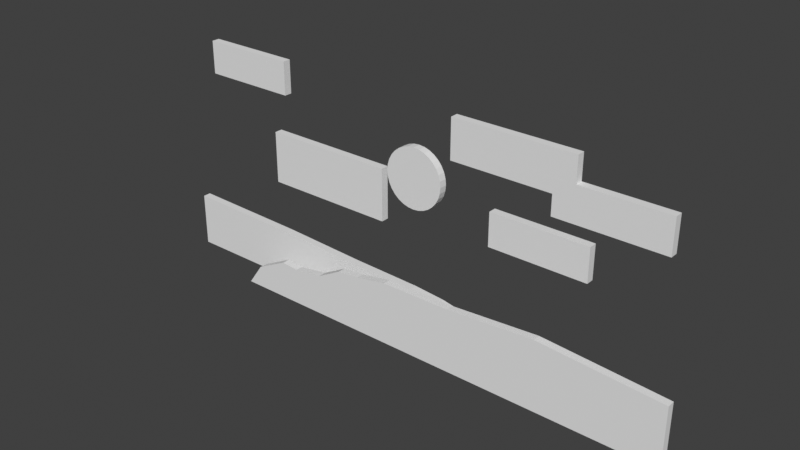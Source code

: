 # Source: untitled.blend  (saved by Blender 3.1.7; exported with 4.5.12 LTS)
import bpy
from mathutils import Matrix  # noqa: F401  (used for matrix-valued properties, if any)

bpy.ops.wm.read_factory_settings(use_empty=True)
scene = bpy.context.scene
scene.name = 'Scene'

# ---- collections
col_collection = bpy.data.collections.new('Collection'); scene.collection.children.link(col_collection)

# ---- world
world_world = bpy.data.worlds.new('World'); scene.world = world_world
world_world.use_nodes = True; world_world.node_tree.nodes.clear()
_N = world_world.node_tree.nodes; _L = world_world.node_tree.links
n0 = _N.new('ShaderNodeOutputWorld'); n0.name = 'World Output'; n0.location = (300, 300)
n1 = _N.new('ShaderNodeBackground'); n1.name = 'Background'; n1.location = (10, 300)
n1.inputs[0].default_value = (0.05088, 0.05088, 0.05088, 1.0)
_L.new(n1.outputs[0], n0.inputs[0])
n0.is_active_output = True
world_world.color = (0.05088, 0.05088, 0.05088)
world_world.use_sun_shadow = False
world_world.sun_shadow_jitter_overblur = 0.0

# ---- meshes
me_x = bpy.data.meshes.new('円')
me_x.from_pydata([(-0.001304, 0.4136, -3.765e-08), (-0.002609, 2.356, -7.53e-08), (-1.157, 2.356, 1.182e-08), (-1.104, 1.325, 7.859e-09), (-1.02, 0.5747, 1.486e-09), (-0.9808, -0.02734, 0.0), (-0.9239, -0.3004, 0.0), (-0.8315, -0.4923, 0.0), (-0.7071, -0.7071, 0.0), (-0.5556, -1.193, 0.0), (-0.3827, -1.271, 0.0), (-0.1951, -1.498, 0.0), (8.742e-08, -1.624, 0.0), (-0.001304, 0.4136, -0.1654), (-0.002609, 2.356, -0.1654), (-1.157, 2.356, -0.1654), (-1.104, 1.325, -0.1654), (-1.02, 0.5747, -0.1654), (-0.9808, -0.02734, -0.1654), (-0.9239, -0.3004, -0.1654), (-0.8315, -0.4923, -0.1654), (-0.7071, -0.7071, -0.1654), (-0.5556, -1.193, -0.1654), (-0.3827, -1.271, -0.1654), (-0.1951, -1.498, -0.1654), (8.742e-08, -1.624, -0.1654)], [], [(5, 6, 7, 8, 9, 10, 11, 12, 0, 4), (1, 3, 4, 0), (1, 2, 3), (18, 17, 13, 25, 24, 23, 22, 21, 20, 19), (14, 13, 17, 16), (14, 16, 15), (5, 4, 17, 18), (6, 5, 18, 19), (7, 6, 19, 20), (1, 0, 13, 14), (8, 7, 20, 21), (0, 12, 25, 13), (9, 8, 21, 22), (2, 1, 14, 15), (10, 9, 22, 23), (3, 2, 15, 16), (11, 10, 23, 24), (4, 3, 16, 17), (12, 11, 24, 25)])
_uv = me_x.uv_layers.new(name='UVマップ')
_uv.uv.foreach_set('vector', [0.0, 0.0, 0.0, 0.0, 0.0, 0.0, 0.0, 0.0, 0.0, 0.0, 0.0, 0.0, 0.0, 0.0, 0.0, 0.0, 0.0, 0.0, 0.0, 0.0, 0.0, 0.0, 0.0, 0.0, 0.0, 0.0, 0.0, 0.0, 0.0, 0.0, 0.0, 0.0, 0.0, 0.0, 0.0, 0.0, 0.0, 0.0, 0.0, 0.0, 0.0, 0.0, 0.0, 0.0, 0.0, 0.0, 0.0, 0.0, 0.0, 0.0, 0.0, 0.0, 0.0, 0.0, 0.0, 0.0, 0.0, 0.0, 0.0, 0.0, 0.0, 0.0, 0.0, 0.0, 0.0, 0.0, 0.0, 0.0, 0.0, 0.0, 0.0, 0.0, 0.0, 0.0, 0.0, 0.0, 0.0, 0.0, 0.0, 0.0, 0.0, 0.0, 0.0, 0.0, 0.0, 0.0, 0.0, 0.0, 0.0, 0.0, 0.0, 0.0, 0.0, 0.0, 0.0, 0.0, 0.0, 0.0, 0.0, 0.0, 0.0, 0.0, 0.0, 0.0, 0.0, 0.0, 0.0, 0.0, 0.0, 0.0, 0.0, 0.0, 0.0, 0.0, 0.0, 0.0, 0.0, 0.0, 0.0, 0.0, 0.0, 0.0, 0.0, 0.0, 0.0, 0.0, 0.0, 0.0, 0.0, 0.0, 0.0, 0.0, 0.0, 0.0, 0.0, 0.0, 0.0, 0.0, 0.0, 0.0, 0.0, 0.0, 0.0, 0.0, 0.0, 0.0, 0.0, 0.0, 0.0, 0.0, 0.0, 0.0, 0.0, 0.0, 0.0, 0.0, 0.0, 0.0, 0.0, 0.0, 0.0, 0.0, 0.0, 0.0, 0.0, 0.0, 0.0, 0.0, 0.0, 0.0, 0.0, 0.0])
me_x.use_remesh_fix_poles = True
me_x.use_remesh_preserve_attributes = False
me_x.update()
me_001 = bpy.data.meshes.new('円.001')
me_001.from_pydata([(-0.001304, 0.4136, -3.765e-08), (-0.002609, 2.356, -7.53e-08), (-1.291, 2.356, 1.702e-09), (-1.471, 1.325, -1.982e-08), (-1.342, 0.5747, -2.282e-08), (-1.334, -0.02734, -2.665e-08), (-1.206, -0.3004, -2.126e-08), (-1.167, -0.4923, -2.536e-08), (-0.8736, -0.7071, -1.257e-08), (-0.7791, -0.9676, -1.687e-08), (-0.8155, -1.117, -3.268e-08), (-0.4647, -1.396, -5.863e-08), (8.742e-08, -1.529, 0.0), (-0.001304, 0.4136, 0.1654), (-0.002609, 2.356, 0.1654), (-1.291, 2.356, 0.1654), (-1.471, 1.325, 0.1654), (-1.342, 0.5747, 0.1654), (-1.334, -0.02734, 0.1654), (-1.206, -0.3004, 0.1654), (-1.167, -0.4923, 0.1654), (-0.8736, -0.7071, 0.1654), (-0.7791, -0.9676, 0.1654), (-0.8155, -1.117, 0.1654), (-0.4647, -1.396, 0.1654), (8.742e-08, -1.529, 0.1654)], [], [(5, 4, 0, 12, 11, 10, 9, 8, 7, 6), (1, 0, 4, 3), (1, 3, 2), (18, 19, 20, 21, 22, 23, 24, 25, 13, 17), (14, 16, 17, 13), (14, 15, 16), (11, 24, 23, 10), (4, 17, 16, 3), (12, 25, 24, 11), (5, 18, 17, 4), (6, 19, 18, 5), (7, 20, 19, 6), (1, 14, 13, 0), (8, 21, 20, 7), (0, 13, 25, 12), (9, 22, 21, 8), (2, 15, 14, 1), (10, 23, 22, 9), (3, 16, 15, 2)])
_uv = me_001.uv_layers.new(name='UVマップ')
_uv.uv.foreach_set('vector', [0.0, 0.0, 0.0, 0.0, 0.0, 0.0, 0.0, 0.0, 0.0, 0.0, 0.0, 0.0, 0.0, 0.0, 0.0, 0.0, 0.0, 0.0, 0.0, 0.0, 0.0, 0.0, 0.0, 0.0, 0.0, 0.0, 0.0, 0.0, 0.0, 0.0, 0.0, 0.0, 0.0, 0.0, 0.0, 0.0, 0.0, 0.0, 0.0, 0.0, 0.0, 0.0, 0.0, 0.0, 0.0, 0.0, 0.0, 0.0, 0.0, 0.0, 0.0, 0.0, 0.0, 0.0, 0.0, 0.0, 0.0, 0.0, 0.0, 0.0, 0.0, 0.0, 0.0, 0.0, 0.0, 0.0, 0.0, 0.0, 0.0, 0.0, 0.0, 0.0, 0.0, 0.0, 0.0, 0.0, 0.0, 0.0, 0.0, 0.0, 0.0, 0.0, 0.0, 0.0, 0.0, 0.0, 0.0, 0.0, 0.0, 0.0, 0.0, 0.0, 0.0, 0.0, 0.0, 0.0, 0.0, 0.0, 0.0, 0.0, 0.0, 0.0, 0.0, 0.0, 0.0, 0.0, 0.0, 0.0, 0.0, 0.0, 0.0, 0.0, 0.0, 0.0, 0.0, 0.0, 0.0, 0.0, 0.0, 0.0, 0.0, 0.0, 0.0, 0.0, 0.0, 0.0, 0.0, 0.0, 0.0, 0.0, 0.0, 0.0, 0.0, 0.0, 0.0, 0.0, 0.0, 0.0, 0.0, 0.0, 0.0, 0.0, 0.0, 0.0, 0.0, 0.0, 0.0, 0.0, 0.0, 0.0, 0.0, 0.0, 0.0, 0.0, 0.0, 0.0, 0.0, 0.0, 0.0, 0.0, 0.0, 0.0, 0.0, 0.0, 0.0, 0.0, 0.0, 0.0, 0.0, 0.0, 0.0, 0.0])
me_001.use_remesh_fix_poles = True
me_001.use_remesh_preserve_attributes = False
me_001.update()
me_002 = bpy.data.meshes.new('円.002')
me_002.from_pydata([(-1.505, 1.0, 1.136e-07), (-1.7, 0.9808, 1.136e-07), (-1.888, 0.9239, 1.136e-07), (-2.061, 0.8315, 1.136e-07), (-2.212, 0.7071, 1.136e-07), (-2.337, 0.5556, 1.136e-07), (-2.429, 0.3827, 1.136e-07), (-2.486, 0.1951, 1.136e-07), (-2.505, -4.371e-08, 1.136e-07), (-2.486, -0.1951, 1.136e-07), (-2.429, -0.3827, 1.136e-07), (-2.337, -0.5556, 1.136e-07), (-2.212, -0.7071, 1.136e-07), (-2.061, -0.8315, 1.136e-07), (-1.888, -0.9239, 1.136e-07), (-1.7, -0.9808, 1.136e-07), (-1.505, -1.0, 1.136e-07), (-1.31, -0.9808, 1.136e-07), (-1.123, -0.9239, 1.136e-07), (-0.9497, -0.8315, 1.136e-07), (-0.7982, -0.7071, 1.136e-07), (-0.6738, -0.5556, 1.136e-07), (-0.5814, -0.3827, 1.136e-07), (-0.5245, -0.1951, 1.136e-07), (-0.5053, 1.192e-08, 1.136e-07), (-0.5245, 0.1951, 1.136e-07), (-0.5814, 0.3827, 1.136e-07), (-0.6738, 0.5556, 1.136e-07), (-0.7982, 0.7071, 1.136e-07), (-0.9497, 0.8315, 1.136e-07), (-1.123, 0.9239, 1.136e-07), (-1.31, 0.9808, 1.136e-07), (-1.505, 1.0, -0.2645), (-1.7, 0.9808, -0.2645), (-1.888, 0.9239, -0.2645), (-2.061, 0.8315, -0.2645), (-2.212, 0.7071, -0.2645), (-2.337, 0.5556, -0.2645), (-2.429, 0.3827, -0.2645), (-2.486, 0.1951, -0.2645), (-2.505, -4.371e-08, -0.2645), (-2.486, -0.1951, -0.2645), (-2.429, -0.3827, -0.2645), (-2.337, -0.5556, -0.2645), (-2.212, -0.7071, -0.2645), (-2.061, -0.8315, -0.2645), (-1.888, -0.9239, -0.2645), (-1.7, -0.9808, -0.2645), (-1.505, -1.0, -0.2645), (-1.31, -0.9808, -0.2645), (-1.123, -0.9239, -0.2645), (-0.9497, -0.8315, -0.2645), (-0.7982, -0.7071, -0.2645), (-0.6738, -0.5556, -0.2645), (-0.5814, -0.3827, -0.2645), (-0.5245, -0.1951, -0.2645), (-0.5053, 1.192e-08, -0.2645), (-0.5245, 0.1951, -0.2645), (-0.5814, 0.3827, -0.2645), (-0.6738, 0.5556, -0.2645), (-0.7982, 0.7071, -0.2645), (-0.9497, 0.8315, -0.2645), (-1.123, 0.9239, -0.2645), (-1.31, 0.9808, -0.2645)], [], [(1, 2, 3, 4, 5, 6, 7, 8, 9, 10, 11, 12, 13, 14, 15, 16, 17, 18, 19, 20, 21, 22, 23, 24, 25, 26, 27, 28, 29, 30, 31, 0), (33, 32, 63, 62, 61, 60, 59, 58, 57, 56, 55, 54, 53, 52, 51, 50, 49, 48, 47, 46, 45, 44, 43, 42, 41, 40, 39, 38, 37, 36, 35, 34), (24, 56, 57, 25), (11, 43, 44, 12), (25, 57, 58, 26), (12, 44, 45, 13), (26, 58, 59, 27), (13, 45, 46, 14), (0, 32, 33, 1), (27, 59, 60, 28), (14, 46, 47, 15), (1, 33, 34, 2), (28, 60, 61, 29), (15, 47, 48, 16), (2, 34, 35, 3), (29, 61, 62, 30), (16, 48, 49, 17), (3, 35, 36, 4), (30, 62, 63, 31), (17, 49, 50, 18), (4, 36, 37, 5), (31, 63, 32, 0), (18, 50, 51, 19), (5, 37, 38, 6), (19, 51, 52, 20), (6, 38, 39, 7), (20, 52, 53, 21), (7, 39, 40, 8), (21, 53, 54, 22), (8, 40, 41, 9), (22, 54, 55, 23), (9, 41, 42, 10), (23, 55, 56, 24), (10, 42, 43, 11)])
_uv = me_002.uv_layers.new(name='UVマップ')
_uv.uv.foreach_set('vector', [0.0, 0.0, 0.0, 0.0, 0.0, 0.0, 0.0, 0.0, 0.0, 0.0, 0.0, 0.0, 0.0, 0.0, 0.0, 0.0, 0.0, 0.0, 0.0, 0.0, 0.0, 0.0, 0.0, 0.0, 0.0, 0.0, 0.0, 0.0, 0.0, 0.0, 0.0, 0.0, 0.0, 0.0, 0.0, 0.0, 0.0, 0.0, 0.0, 0.0, 0.0, 0.0, 0.0, 0.0, 0.0, 0.0, 0.0, 0.0, 0.0, 0.0, 0.0, 0.0, 0.0, 0.0, 0.0, 0.0, 0.0, 0.0, 0.0, 0.0, 0.0, 0.0, 0.0, 0.0, 0.0, 0.0, 0.0, 0.0, 0.0, 0.0, 0.0, 0.0, 0.0, 0.0, 0.0, 0.0, 0.0, 0.0, 0.0, 0.0, 0.0, 0.0, 0.0, 0.0, 0.0, 0.0, 0.0, 0.0, 0.0, 0.0, 0.0, 0.0, 0.0, 0.0, 0.0, 0.0, 0.0, 0.0, 0.0, 0.0, 0.0, 0.0, 0.0, 0.0, 0.0, 0.0, 0.0, 0.0, 0.0, 0.0, 0.0, 0.0, 0.0, 0.0, 0.0, 0.0, 0.0, 0.0, 0.0, 0.0, 0.0, 0.0, 0.0, 0.0, 0.0, 0.0, 0.0, 0.0, 0.0, 0.0, 0.0, 0.0, 0.0, 0.0, 0.0, 0.0, 0.0, 0.0, 0.0, 0.0, 0.0, 0.0, 0.0, 0.0, 0.0, 0.0, 0.0, 0.0, 0.0, 0.0, 0.0, 0.0, 0.0, 0.0, 0.0, 0.0, 0.0, 0.0, 0.0, 0.0, 0.0, 0.0, 0.0, 0.0, 0.0, 0.0, 0.0, 0.0, 0.0, 0.0, 0.0, 0.0, 0.0, 0.0, 0.0, 0.0, 0.0, 0.0, 0.0, 0.0, 0.0, 0.0, 0.0, 0.0, 0.0, 0.0, 0.0, 0.0, 0.0, 0.0, 0.0, 0.0, 0.0, 0.0, 0.0, 0.0, 0.0, 0.0, 0.0, 0.0, 0.0, 0.0, 0.0, 0.0, 0.0, 0.0, 0.0, 0.0, 0.0, 0.0, 0.0, 0.0, 0.0, 0.0, 0.0, 0.0, 0.0, 0.0, 0.0, 0.0, 0.0, 0.0, 0.0, 0.0, 0.0, 0.0, 0.0, 0.0, 0.0, 0.0, 0.0, 0.0, 0.0, 0.0, 0.0, 0.0, 0.0, 0.0, 0.0, 0.0, 0.0, 0.0, 0.0, 0.0, 0.0, 0.0, 0.0, 0.0, 0.0, 0.0, 0.0, 0.0, 0.0, 0.0, 0.0, 0.0, 0.0, 0.0, 0.0, 0.0, 0.0, 0.0, 0.0, 0.0, 0.0, 0.0, 0.0, 0.0, 0.0, 0.0, 0.0, 0.0, 0.0, 0.0, 0.0, 0.0, 0.0, 0.0, 0.0, 0.0, 0.0, 0.0, 0.0, 0.0, 0.0, 0.0, 0.0, 0.0, 0.0, 0.0, 0.0, 0.0, 0.0, 0.0, 0.0, 0.0, 0.0, 0.0, 0.0, 0.0, 0.0, 0.0, 0.0, 0.0, 0.0, 0.0, 0.0, 0.0, 0.0, 0.0, 0.0, 0.0, 0.0, 0.0, 0.0, 0.0, 0.0, 0.0, 0.0, 0.0, 0.0, 0.0, 0.0, 0.0, 0.0, 0.0, 0.0, 0.0, 0.0, 0.0, 0.0, 0.0, 0.0, 0.0, 0.0, 0.0, 0.0, 0.0, 0.0, 0.0, 0.0, 0.0, 0.0, 0.0, 0.0, 0.0, 0.0, 0.0, 0.0, 0.0, 0.0, 0.0, 0.0, 0.0, 0.0, 0.0, 0.0, 0.0, 0.0, 0.0, 0.0, 0.0, 0.0, 0.0, 0.0, 0.0, 0.0, 0.0, 0.0, 0.0, 0.0, 0.0, 0.0, 0.0, 0.0, 0.0, 0.0, 0.0, 0.0, 0.0, 0.0, 0.0, 0.0, 0.0])
me_002.use_remesh_fix_poles = True
me_002.use_remesh_preserve_attributes = False
me_002.update()
me_x_1 = bpy.data.meshes.new('平面')
me_x_1.from_pydata([(-1.0, -1.0, 0.0), (1.0, -1.0, 0.0), (-1.0, 1.0, 0.0), (1.0, 1.0, 0.0), (-1.0, -1.0, -0.2094), (1.0, -1.0, -0.2094), (-1.0, 1.0, -0.2094), (1.0, 1.0, -0.2094)], [], [(0, 1, 3, 2), (4, 6, 7, 5), (0, 4, 5, 1), (1, 5, 7, 3), (2, 6, 4, 0), (3, 7, 6, 2)])
_uv = me_x_1.uv_layers.new(name='UVマップ')
_uv.uv.foreach_set('vector', [0.0, 0.0, 1.0, 0.0, 1.0, 1.0, 0.0, 1.0, 0.0, 0.0, 0.0, 1.0, 1.0, 1.0, 1.0, 0.0, 0.0, 0.0, 0.0, 0.0, 1.0, 0.0, 1.0, 0.0, 1.0, 0.0, 1.0, 0.0, 1.0, 1.0, 1.0, 1.0, 0.0, 1.0, 0.0, 1.0, 0.0, 0.0, 0.0, 0.0, 1.0, 1.0, 1.0, 1.0, 0.0, 1.0, 0.0, 1.0])
me_x_1.use_remesh_fix_poles = True
me_x_1.use_remesh_preserve_attributes = False
me_x_1.update()
me_001_1 = bpy.data.meshes.new('平面.001')
me_001_1.from_pydata([(-1.0, -1.0, 0.0), (1.0, -1.0, 0.0), (-1.0, 1.0, 0.0), (1.0, 1.0, 0.0), (-1.0, -1.0, -0.1654), (1.0, -1.0, -0.1654), (-1.0, 1.0, -0.1654), (1.0, 1.0, -0.1654)], [], [(0, 1, 3, 2), (4, 6, 7, 5), (3, 7, 6, 2), (0, 4, 5, 1), (1, 5, 7, 3), (2, 6, 4, 0)])
_uv = me_001_1.uv_layers.new(name='UVマップ')
_uv.uv.foreach_set('vector', [0.0, 0.0, 1.0, 0.0, 1.0, 1.0, 0.0, 1.0, 0.0, 0.0, 0.0, 1.0, 1.0, 1.0, 1.0, 0.0, 1.0, 1.0, 1.0, 1.0, 0.0, 1.0, 0.0, 1.0, 0.0, 0.0, 0.0, 0.0, 1.0, 0.0, 1.0, 0.0, 1.0, 0.0, 1.0, 0.0, 1.0, 1.0, 1.0, 1.0, 0.0, 1.0, 0.0, 1.0, 0.0, 0.0, 0.0, 0.0])
me_001_1.use_remesh_fix_poles = True
me_001_1.use_remesh_preserve_attributes = False
me_001_1.update()
me_002_1 = bpy.data.meshes.new('平面.002')
me_002_1.from_pydata([(-1.0, -1.0, 0.0), (1.0, -1.0, 0.0), (-1.0, 1.0, 0.0), (1.0, 1.0, 0.0), (-1.0, -1.0, -0.1819), (1.0, -1.0, -0.1819), (-1.0, 1.0, -0.1819), (1.0, 1.0, -0.1819)], [], [(0, 1, 3, 2), (4, 6, 7, 5), (1, 5, 7, 3), (2, 6, 4, 0), (3, 7, 6, 2), (0, 4, 5, 1)])
_uv = me_002_1.uv_layers.new(name='UVマップ')
_uv.uv.foreach_set('vector', [0.0, 0.0, 1.0, 0.0, 1.0, 1.0, 0.0, 1.0, 0.0, 0.0, 0.0, 1.0, 1.0, 1.0, 1.0, 0.0, 1.0, 0.0, 1.0, 0.0, 1.0, 1.0, 1.0, 1.0, 0.0, 1.0, 0.0, 1.0, 0.0, 0.0, 0.0, 0.0, 1.0, 1.0, 1.0, 1.0, 0.0, 1.0, 0.0, 1.0, 0.0, 0.0, 0.0, 0.0, 1.0, 0.0, 1.0, 0.0])
me_002_1.use_remesh_fix_poles = True
me_002_1.use_remesh_preserve_attributes = False
me_002_1.update()
me_003 = bpy.data.meshes.new('平面.003')
me_003.from_pydata([(-1.0, -1.0, 0.0), (1.0, -1.0, 0.0), (-1.0, 1.0, 0.0), (1.0, 1.0, 0.0), (-1.0, -1.0, -0.2285), (1.0, -1.0, -0.2285), (-1.0, 1.0, -0.2285), (1.0, 1.0, -0.2285)], [], [(0, 1, 3, 2), (4, 6, 7, 5), (3, 7, 6, 2), (0, 4, 5, 1), (1, 5, 7, 3), (2, 6, 4, 0)])
_uv = me_003.uv_layers.new(name='UVマップ')
_uv.uv.foreach_set('vector', [0.0, 0.0, 1.0, 0.0, 1.0, 1.0, 0.0, 1.0, 0.0, 0.0, 0.0, 1.0, 1.0, 1.0, 1.0, 0.0, 1.0, 1.0, 1.0, 1.0, 0.0, 1.0, 0.0, 1.0, 0.0, 0.0, 0.0, 0.0, 1.0, 0.0, 1.0, 0.0, 1.0, 0.0, 1.0, 0.0, 1.0, 1.0, 1.0, 1.0, 0.0, 1.0, 0.0, 1.0, 0.0, 0.0, 0.0, 0.0])
me_003.use_remesh_fix_poles = True
me_003.use_remesh_preserve_attributes = False
me_003.update()
me_004 = bpy.data.meshes.new('平面.004')
me_004.from_pydata([(-1.0, -1.0, 0.0), (1.0, -1.0, 0.0), (-1.0, 1.0, 0.0), (1.0, 1.0, 0.0), (-1.0, -1.0, -0.2285), (1.0, -1.0, -0.2285), (-1.0, 1.0, -0.2285), (1.0, 1.0, -0.2285)], [], [(0, 1, 3, 2), (4, 6, 7, 5), (1, 5, 7, 3), (2, 6, 4, 0), (3, 7, 6, 2), (0, 4, 5, 1)])
_uv = me_004.uv_layers.new(name='UVマップ')
_uv.uv.foreach_set('vector', [0.0, 0.0, 1.0, 0.0, 1.0, 1.0, 0.0, 1.0, 0.0, 0.0, 0.0, 1.0, 1.0, 1.0, 1.0, 0.0, 1.0, 0.0, 1.0, 0.0, 1.0, 1.0, 1.0, 1.0, 0.0, 1.0, 0.0, 1.0, 0.0, 0.0, 0.0, 0.0, 1.0, 1.0, 1.0, 1.0, 0.0, 1.0, 0.0, 1.0, 0.0, 0.0, 0.0, 0.0, 1.0, 0.0, 1.0, 0.0])
me_004.use_remesh_fix_poles = True
me_004.use_remesh_preserve_attributes = False
me_004.update()

# ---- objects
ob_x = bpy.data.objects.new('円', me_x)
ob_001 = bpy.data.objects.new('円.001', me_001)
ob_002 = bpy.data.objects.new('円.002', me_002)
ob_x_1 = bpy.data.objects.new('平面', me_x_1)
ob_001_1 = bpy.data.objects.new('平面.001', me_001_1)
ob_002_1 = bpy.data.objects.new('平面.002', me_002_1)
ob_003 = bpy.data.objects.new('平面.003', me_003)
ob_004 = bpy.data.objects.new('平面.004', me_004)

# ---- transforms, parenting, visibility, modifiers, constraints
ob_x.location = (-0.4842, -0.2, 2.384e-07)
ob_x.rotation_euler = (-1.571, 1.571, 0.0)
ob_x.scale = (1.0, 2.488, 1.0)
ob_001.location = (-0.4842, -0.8186, 2.384e-07)
ob_001.rotation_euler = (-4.712, 1.571, 0.0)
ob_001.scale = (1.0, 2.488, 1.0)
ob_002.location = (-0.3546, -0.2, 2.397)
ob_002.rotation_euler = (-1.571, 1.571, 0.0)
ob_002.scale = (0.6253, 0.6253, 0.6253)
ob_x_1.location = (3.715, -0.2, 3.879)
ob_x_1.rotation_euler = (-1.571, 1.571, 0.0)
ob_x_1.scale = (0.359, 1.113, 0.7898)
ob_001_1.location = (-2.525, -0.2, 2.77)
ob_001_1.rotation_euler = (-1.571, 1.571, 0.0)
ob_001_1.scale = (0.5513, 1.409, 1.0)
ob_002_1.location = (1.759, -0.2, 4.355)
ob_002_1.rotation_euler = (-1.571, 1.571, 0.0)
ob_002_1.scale = (0.4134, 1.281, 0.9094)
ob_003.location = (2.379, -0.2, 2.864)
ob_003.rotation_euler = (-1.571, 1.571, 0.0)
ob_003.scale = (-0.3487, 1.02, 0.7239)
ob_004.location = (-4.623, -0.2, 4.526)
ob_004.rotation_euler = (-1.571, 1.571, 0.0)
ob_004.scale = (-0.3487, 1.02, 0.7239)

# ---- collection membership
col_collection.objects.link(ob_x)
col_collection.objects.link(ob_001)
col_collection.objects.link(ob_002)
col_collection.objects.link(ob_x_1)
col_collection.objects.link(ob_001_1)
col_collection.objects.link(ob_002_1)
col_collection.objects.link(ob_003)
col_collection.objects.link(ob_004)

# ---- scene / render settings (as saved in the file)
scene.frame_start = 1; scene.frame_end = 250; scene.frame_set(1)
scene.render.engine = 'BLENDER_EEVEE_NEXT'
scene.cycles.sampling_pattern = 'TABULATED_SOBOL'
scene.cycles.use_light_tree = False
scene.view_settings.view_transform = 'Standard'
bpy.context.view_layer.update()

# ---- added for rendering (the .blend has no active camera and no usable light): camera, sun
cam_auto = bpy.data.cameras.new('AutoCamera')
cam_auto.lens = 50.0
cam_auto.sensor_width = 36.0
cam_auto.clip_end = 1000.0
ob_auto_camera = bpy.data.objects.new('AutoCamera', cam_auto)
scene.collection.objects.link(ob_auto_camera)
ob_auto_camera.location = (11.2859, -14.7161, 11.8535)
ob_auto_camera.rotation_euler = (1.09748, -7.21219e-08, 0.694738)
scene.camera = ob_auto_camera
light_auto_sun = bpy.data.lights.new('AutoSun', 'SUN')
light_auto_sun.energy = 3.0
light_auto_sun.angle = 0.0523599
ob_auto_sun = bpy.data.objects.new('AutoSun', light_auto_sun)
scene.collection.objects.link(ob_auto_sun)
ob_auto_sun.rotation_euler = (0.872665, 0.174533, 0.523599)
bpy.context.view_layer.update()
